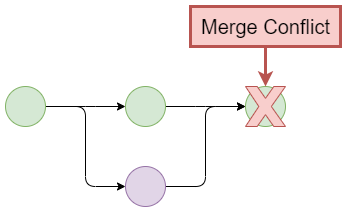

The diagram above was exported from draw.io. Its source (the exported page's mxGraphModel, read from the mxfile embedded in the PNG):
<mxGraphModel dx="1022" dy="875" grid="1" gridSize="10" guides="1" tooltips="1" connect="1" arrows="1" fold="1" page="0" pageScale="1" pageWidth="1169" pageHeight="827" math="0" shadow="0">
  <root>
    <mxCell id="0" />
    <mxCell id="1" parent="0" />
    <mxCell id="OF2Zsp3PRgQ8daCNX7SH-21" style="edgeStyle=elbowEdgeStyle;orthogonalLoop=1;jettySize=auto;html=1;exitX=1;exitY=0.5;exitDx=0;exitDy=0;startArrow=none;startFill=0;endArrow=classic;endFill=1;" parent="1" source="OF2Zsp3PRgQ8daCNX7SH-4" target="OF2Zsp3PRgQ8daCNX7SH-8" edge="1">
      <mxGeometry relative="1" as="geometry" />
    </mxCell>
    <mxCell id="OF2Zsp3PRgQ8daCNX7SH-24" style="edgeStyle=elbowEdgeStyle;orthogonalLoop=1;jettySize=auto;html=1;entryX=0;entryY=0.5;entryDx=0;entryDy=0;startArrow=none;startFill=0;endArrow=classic;endFill=1;" parent="1" source="OF2Zsp3PRgQ8daCNX7SH-4" target="OF2Zsp3PRgQ8daCNX7SH-11" edge="1">
      <mxGeometry relative="1" as="geometry">
        <mxPoint x="560" y="190" as="sourcePoint" />
        <Array as="points">
          <mxPoint x="560" y="180" />
        </Array>
      </mxGeometry>
    </mxCell>
    <mxCell id="OF2Zsp3PRgQ8daCNX7SH-4" value="" style="ellipse;whiteSpace=wrap;html=1;aspect=fixed;fillColor=#d5e8d4;strokeColor=#82b366;" parent="1" vertex="1">
      <mxGeometry x="480" y="120" width="40" height="40" as="geometry" />
    </mxCell>
    <mxCell id="OF2Zsp3PRgQ8daCNX7SH-23" style="edgeStyle=elbowEdgeStyle;orthogonalLoop=1;jettySize=auto;html=1;exitX=1;exitY=0.5;exitDx=0;exitDy=0;entryX=0;entryY=0.5;entryDx=0;entryDy=0;startArrow=none;startFill=0;endArrow=classic;endFill=1;" parent="1" source="OF2Zsp3PRgQ8daCNX7SH-11" target="OF2Zsp3PRgQ8daCNX7SH-17" edge="1">
      <mxGeometry relative="1" as="geometry">
        <Array as="points">
          <mxPoint x="680" y="170" />
          <mxPoint x="800" y="250" />
        </Array>
      </mxGeometry>
    </mxCell>
    <mxCell id="OF2Zsp3PRgQ8daCNX7SH-11" value="" style="ellipse;whiteSpace=wrap;html=1;aspect=fixed;fillColor=#e1d5e7;strokeColor=#9673a6;" parent="1" vertex="1">
      <mxGeometry x="600" y="200" width="40" height="40" as="geometry" />
    </mxCell>
    <mxCell id="OF2Zsp3PRgQ8daCNX7SH-22" style="edgeStyle=elbowEdgeStyle;orthogonalLoop=1;jettySize=auto;html=1;exitX=1;exitY=0.5;exitDx=0;exitDy=0;startArrow=none;startFill=0;endArrow=classic;endFill=1;" parent="1" source="OF2Zsp3PRgQ8daCNX7SH-8" target="OF2Zsp3PRgQ8daCNX7SH-17" edge="1">
      <mxGeometry relative="1" as="geometry" />
    </mxCell>
    <mxCell id="OF2Zsp3PRgQ8daCNX7SH-8" value="" style="ellipse;whiteSpace=wrap;html=1;aspect=fixed;fillColor=#d5e8d4;strokeColor=#82b366;" parent="1" vertex="1">
      <mxGeometry x="600" y="120" width="40" height="40" as="geometry" />
    </mxCell>
    <mxCell id="OF2Zsp3PRgQ8daCNX7SH-17" value="" style="ellipse;whiteSpace=wrap;html=1;aspect=fixed;fillColor=#d5e8d4;strokeColor=#82b366;" parent="1" vertex="1">
      <mxGeometry x="720" y="120" width="40" height="40" as="geometry" />
    </mxCell>
    <mxCell id="OF2Zsp3PRgQ8daCNX7SH-28" value="" style="verticalLabelPosition=bottom;verticalAlign=top;html=1;shape=mxgraph.basic.x;fillColor=#f8cecc;strokeColor=#b85450;" parent="1" vertex="1">
      <mxGeometry x="720" y="120" width="40" height="40" as="geometry" />
    </mxCell>
    <mxCell id="RMBGbkvTGU8-SksvGF-v-3" value="" style="edgeStyle=orthogonalEdgeStyle;rounded=0;orthogonalLoop=1;jettySize=auto;html=1;fillColor=#f8cecc;strokeColor=#b85450;strokeWidth=3;" parent="1" source="OF2Zsp3PRgQ8daCNX7SH-60" target="OF2Zsp3PRgQ8daCNX7SH-28" edge="1">
      <mxGeometry relative="1" as="geometry" />
    </mxCell>
    <mxCell id="OF2Zsp3PRgQ8daCNX7SH-60" value="Merge Conflict" style="text;html=1;align=center;verticalAlign=middle;resizable=0;points=[];autosize=1;strokeColor=#b85450;fillColor=#f8cecc;fontSize=20;fontFamily=Helvetica;strokeWidth=3;" parent="1" vertex="1">
      <mxGeometry x="665" y="40" width="150" height="40" as="geometry" />
    </mxCell>
  </root>
</mxGraphModel>